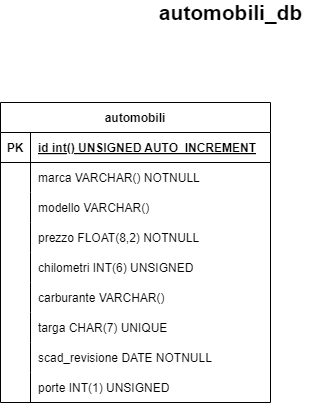

The diagram above was exported from draw.io. Its source (the exported page's mxGraphModel, read from the mxfile embedded in the PNG):
<mxGraphModel dx="868" dy="432" grid="1" gridSize="10" guides="1" tooltips="1" connect="1" arrows="1" fold="1" page="1" pageScale="1" pageWidth="827" pageHeight="1169" math="0" shadow="0">
  <root>
    <mxCell id="0" />
    <mxCell id="1" parent="0" />
    <mxCell id="1EjoXxovHWbgyfi72VcN-2" value="automobili" style="shape=table;startSize=30;container=1;collapsible=1;childLayout=tableLayout;fixedRows=1;rowLines=0;fontStyle=1;align=center;resizeLast=1;" vertex="1" parent="1">
      <mxGeometry x="150" y="130" width="270" height="300" as="geometry" />
    </mxCell>
    <mxCell id="1EjoXxovHWbgyfi72VcN-3" value="" style="shape=tableRow;horizontal=0;startSize=0;swimlaneHead=0;swimlaneBody=0;fillColor=none;collapsible=0;dropTarget=0;points=[[0,0.5],[1,0.5]];portConstraint=eastwest;top=0;left=0;right=0;bottom=1;" vertex="1" parent="1EjoXxovHWbgyfi72VcN-2">
      <mxGeometry y="30" width="270" height="30" as="geometry" />
    </mxCell>
    <mxCell id="1EjoXxovHWbgyfi72VcN-4" value="PK" style="shape=partialRectangle;connectable=0;fillColor=none;top=0;left=0;bottom=0;right=0;fontStyle=1;overflow=hidden;" vertex="1" parent="1EjoXxovHWbgyfi72VcN-3">
      <mxGeometry width="30" height="30" as="geometry">
        <mxRectangle width="30" height="30" as="alternateBounds" />
      </mxGeometry>
    </mxCell>
    <mxCell id="1EjoXxovHWbgyfi72VcN-5" value="id int() UNSIGNED AUTO_INCREMENT" style="shape=partialRectangle;connectable=0;fillColor=none;top=0;left=0;bottom=0;right=0;align=left;spacingLeft=6;fontStyle=5;overflow=hidden;" vertex="1" parent="1EjoXxovHWbgyfi72VcN-3">
      <mxGeometry x="30" width="240" height="30" as="geometry">
        <mxRectangle width="240" height="30" as="alternateBounds" />
      </mxGeometry>
    </mxCell>
    <mxCell id="1EjoXxovHWbgyfi72VcN-6" value="" style="shape=tableRow;horizontal=0;startSize=0;swimlaneHead=0;swimlaneBody=0;fillColor=none;collapsible=0;dropTarget=0;points=[[0,0.5],[1,0.5]];portConstraint=eastwest;top=0;left=0;right=0;bottom=0;" vertex="1" parent="1EjoXxovHWbgyfi72VcN-2">
      <mxGeometry y="60" width="270" height="30" as="geometry" />
    </mxCell>
    <mxCell id="1EjoXxovHWbgyfi72VcN-7" value="" style="shape=partialRectangle;connectable=0;fillColor=none;top=0;left=0;bottom=0;right=0;editable=1;overflow=hidden;" vertex="1" parent="1EjoXxovHWbgyfi72VcN-6">
      <mxGeometry width="30" height="30" as="geometry">
        <mxRectangle width="30" height="30" as="alternateBounds" />
      </mxGeometry>
    </mxCell>
    <mxCell id="1EjoXxovHWbgyfi72VcN-8" value="marca VARCHAR() NOTNULL" style="shape=partialRectangle;connectable=0;fillColor=none;top=0;left=0;bottom=0;right=0;align=left;spacingLeft=6;overflow=hidden;" vertex="1" parent="1EjoXxovHWbgyfi72VcN-6">
      <mxGeometry x="30" width="240" height="30" as="geometry">
        <mxRectangle width="240" height="30" as="alternateBounds" />
      </mxGeometry>
    </mxCell>
    <mxCell id="1EjoXxovHWbgyfi72VcN-9" value="" style="shape=tableRow;horizontal=0;startSize=0;swimlaneHead=0;swimlaneBody=0;fillColor=none;collapsible=0;dropTarget=0;points=[[0,0.5],[1,0.5]];portConstraint=eastwest;top=0;left=0;right=0;bottom=0;" vertex="1" parent="1EjoXxovHWbgyfi72VcN-2">
      <mxGeometry y="90" width="270" height="30" as="geometry" />
    </mxCell>
    <mxCell id="1EjoXxovHWbgyfi72VcN-10" value="" style="shape=partialRectangle;connectable=0;fillColor=none;top=0;left=0;bottom=0;right=0;editable=1;overflow=hidden;" vertex="1" parent="1EjoXxovHWbgyfi72VcN-9">
      <mxGeometry width="30" height="30" as="geometry">
        <mxRectangle width="30" height="30" as="alternateBounds" />
      </mxGeometry>
    </mxCell>
    <mxCell id="1EjoXxovHWbgyfi72VcN-11" value="modello VARCHAR()" style="shape=partialRectangle;connectable=0;fillColor=none;top=0;left=0;bottom=0;right=0;align=left;spacingLeft=6;overflow=hidden;" vertex="1" parent="1EjoXxovHWbgyfi72VcN-9">
      <mxGeometry x="30" width="240" height="30" as="geometry">
        <mxRectangle width="240" height="30" as="alternateBounds" />
      </mxGeometry>
    </mxCell>
    <mxCell id="1EjoXxovHWbgyfi72VcN-12" value="" style="shape=tableRow;horizontal=0;startSize=0;swimlaneHead=0;swimlaneBody=0;fillColor=none;collapsible=0;dropTarget=0;points=[[0,0.5],[1,0.5]];portConstraint=eastwest;top=0;left=0;right=0;bottom=0;" vertex="1" parent="1EjoXxovHWbgyfi72VcN-2">
      <mxGeometry y="120" width="270" height="30" as="geometry" />
    </mxCell>
    <mxCell id="1EjoXxovHWbgyfi72VcN-13" value="" style="shape=partialRectangle;connectable=0;fillColor=none;top=0;left=0;bottom=0;right=0;editable=1;overflow=hidden;" vertex="1" parent="1EjoXxovHWbgyfi72VcN-12">
      <mxGeometry width="30" height="30" as="geometry">
        <mxRectangle width="30" height="30" as="alternateBounds" />
      </mxGeometry>
    </mxCell>
    <mxCell id="1EjoXxovHWbgyfi72VcN-14" value="prezzo FLOAT(8,2) NOTNULL" style="shape=partialRectangle;connectable=0;fillColor=none;top=0;left=0;bottom=0;right=0;align=left;spacingLeft=6;overflow=hidden;" vertex="1" parent="1EjoXxovHWbgyfi72VcN-12">
      <mxGeometry x="30" width="240" height="30" as="geometry">
        <mxRectangle width="240" height="30" as="alternateBounds" />
      </mxGeometry>
    </mxCell>
    <mxCell id="1EjoXxovHWbgyfi72VcN-15" value="" style="shape=tableRow;horizontal=0;startSize=0;swimlaneHead=0;swimlaneBody=0;fillColor=none;collapsible=0;dropTarget=0;points=[[0,0.5],[1,0.5]];portConstraint=eastwest;top=0;left=0;right=0;bottom=0;" vertex="1" parent="1EjoXxovHWbgyfi72VcN-2">
      <mxGeometry y="150" width="270" height="30" as="geometry" />
    </mxCell>
    <mxCell id="1EjoXxovHWbgyfi72VcN-16" value="" style="shape=partialRectangle;connectable=0;fillColor=none;top=0;left=0;bottom=0;right=0;editable=1;overflow=hidden;" vertex="1" parent="1EjoXxovHWbgyfi72VcN-15">
      <mxGeometry width="30" height="30" as="geometry">
        <mxRectangle width="30" height="30" as="alternateBounds" />
      </mxGeometry>
    </mxCell>
    <mxCell id="1EjoXxovHWbgyfi72VcN-17" value="chilometri INT(6) UNSIGNED" style="shape=partialRectangle;connectable=0;fillColor=none;top=0;left=0;bottom=0;right=0;align=left;spacingLeft=6;overflow=hidden;" vertex="1" parent="1EjoXxovHWbgyfi72VcN-15">
      <mxGeometry x="30" width="240" height="30" as="geometry">
        <mxRectangle width="240" height="30" as="alternateBounds" />
      </mxGeometry>
    </mxCell>
    <mxCell id="1EjoXxovHWbgyfi72VcN-18" value="" style="shape=tableRow;horizontal=0;startSize=0;swimlaneHead=0;swimlaneBody=0;fillColor=none;collapsible=0;dropTarget=0;points=[[0,0.5],[1,0.5]];portConstraint=eastwest;top=0;left=0;right=0;bottom=0;" vertex="1" parent="1EjoXxovHWbgyfi72VcN-2">
      <mxGeometry y="180" width="270" height="30" as="geometry" />
    </mxCell>
    <mxCell id="1EjoXxovHWbgyfi72VcN-19" value="" style="shape=partialRectangle;connectable=0;fillColor=none;top=0;left=0;bottom=0;right=0;editable=1;overflow=hidden;" vertex="1" parent="1EjoXxovHWbgyfi72VcN-18">
      <mxGeometry width="30" height="30" as="geometry">
        <mxRectangle width="30" height="30" as="alternateBounds" />
      </mxGeometry>
    </mxCell>
    <mxCell id="1EjoXxovHWbgyfi72VcN-20" value="carburante VARCHAR()" style="shape=partialRectangle;connectable=0;fillColor=none;top=0;left=0;bottom=0;right=0;align=left;spacingLeft=6;overflow=hidden;" vertex="1" parent="1EjoXxovHWbgyfi72VcN-18">
      <mxGeometry x="30" width="240" height="30" as="geometry">
        <mxRectangle width="240" height="30" as="alternateBounds" />
      </mxGeometry>
    </mxCell>
    <mxCell id="1EjoXxovHWbgyfi72VcN-21" value="" style="shape=tableRow;horizontal=0;startSize=0;swimlaneHead=0;swimlaneBody=0;fillColor=none;collapsible=0;dropTarget=0;points=[[0,0.5],[1,0.5]];portConstraint=eastwest;top=0;left=0;right=0;bottom=0;" vertex="1" parent="1EjoXxovHWbgyfi72VcN-2">
      <mxGeometry y="210" width="270" height="30" as="geometry" />
    </mxCell>
    <mxCell id="1EjoXxovHWbgyfi72VcN-22" value="" style="shape=partialRectangle;connectable=0;fillColor=none;top=0;left=0;bottom=0;right=0;editable=1;overflow=hidden;" vertex="1" parent="1EjoXxovHWbgyfi72VcN-21">
      <mxGeometry width="30" height="30" as="geometry">
        <mxRectangle width="30" height="30" as="alternateBounds" />
      </mxGeometry>
    </mxCell>
    <mxCell id="1EjoXxovHWbgyfi72VcN-23" value="targa CHAR(7) UNIQUE" style="shape=partialRectangle;connectable=0;fillColor=none;top=0;left=0;bottom=0;right=0;align=left;spacingLeft=6;overflow=hidden;" vertex="1" parent="1EjoXxovHWbgyfi72VcN-21">
      <mxGeometry x="30" width="240" height="30" as="geometry">
        <mxRectangle width="240" height="30" as="alternateBounds" />
      </mxGeometry>
    </mxCell>
    <mxCell id="1EjoXxovHWbgyfi72VcN-24" value="" style="shape=tableRow;horizontal=0;startSize=0;swimlaneHead=0;swimlaneBody=0;fillColor=none;collapsible=0;dropTarget=0;points=[[0,0.5],[1,0.5]];portConstraint=eastwest;top=0;left=0;right=0;bottom=0;" vertex="1" parent="1EjoXxovHWbgyfi72VcN-2">
      <mxGeometry y="240" width="270" height="30" as="geometry" />
    </mxCell>
    <mxCell id="1EjoXxovHWbgyfi72VcN-25" value="" style="shape=partialRectangle;connectable=0;fillColor=none;top=0;left=0;bottom=0;right=0;editable=1;overflow=hidden;" vertex="1" parent="1EjoXxovHWbgyfi72VcN-24">
      <mxGeometry width="30" height="30" as="geometry">
        <mxRectangle width="30" height="30" as="alternateBounds" />
      </mxGeometry>
    </mxCell>
    <mxCell id="1EjoXxovHWbgyfi72VcN-26" value="scad_revisione DATE NOTNULL" style="shape=partialRectangle;connectable=0;fillColor=none;top=0;left=0;bottom=0;right=0;align=left;spacingLeft=6;overflow=hidden;" vertex="1" parent="1EjoXxovHWbgyfi72VcN-24">
      <mxGeometry x="30" width="240" height="30" as="geometry">
        <mxRectangle width="240" height="30" as="alternateBounds" />
      </mxGeometry>
    </mxCell>
    <mxCell id="1EjoXxovHWbgyfi72VcN-27" value="" style="shape=tableRow;horizontal=0;startSize=0;swimlaneHead=0;swimlaneBody=0;fillColor=none;collapsible=0;dropTarget=0;points=[[0,0.5],[1,0.5]];portConstraint=eastwest;top=0;left=0;right=0;bottom=0;" vertex="1" parent="1EjoXxovHWbgyfi72VcN-2">
      <mxGeometry y="270" width="270" height="30" as="geometry" />
    </mxCell>
    <mxCell id="1EjoXxovHWbgyfi72VcN-28" value="" style="shape=partialRectangle;connectable=0;fillColor=none;top=0;left=0;bottom=0;right=0;editable=1;overflow=hidden;" vertex="1" parent="1EjoXxovHWbgyfi72VcN-27">
      <mxGeometry width="30" height="30" as="geometry">
        <mxRectangle width="30" height="30" as="alternateBounds" />
      </mxGeometry>
    </mxCell>
    <mxCell id="1EjoXxovHWbgyfi72VcN-29" value="porte INT(1) UNSIGNED" style="shape=partialRectangle;connectable=0;fillColor=none;top=0;left=0;bottom=0;right=0;align=left;spacingLeft=6;overflow=hidden;" vertex="1" parent="1EjoXxovHWbgyfi72VcN-27">
      <mxGeometry x="30" width="240" height="30" as="geometry">
        <mxRectangle width="240" height="30" as="alternateBounds" />
      </mxGeometry>
    </mxCell>
    <mxCell id="1EjoXxovHWbgyfi72VcN-35" value="&lt;b&gt;&lt;font style=&quot;font-size: 21px&quot;&gt;automobili_db&lt;/font&gt;&lt;/b&gt;" style="text;html=1;align=center;verticalAlign=middle;resizable=0;points=[];autosize=1;strokeColor=none;fillColor=none;fontSize=11;" vertex="1" parent="1">
      <mxGeometry x="300" y="30" width="160" height="20" as="geometry" />
    </mxCell>
  </root>
</mxGraphModel>